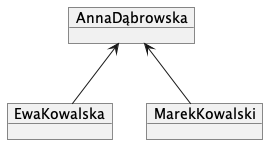

The diagram above was rendered by PlantUML. Its source (embedded in the PNG):
@startuml
object AnnaDąbrowska
object EwaKowalska
object MarekKowalski

AnnaDąbrowska <-- EwaKowalska
AnnaDąbrowska <-- MarekKowalski

@enduml